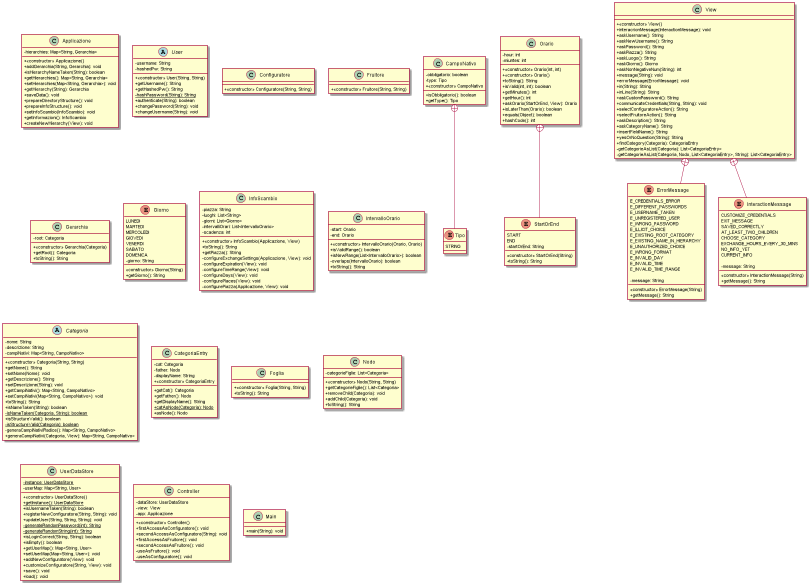

The diagram above was rendered by PlantUML. Its source (embedded in the PNG):
@startuml
skinparam ClassAttributeIconSize 0

class Applicazione{
- hierarchies: Map<String, Gerarchia>
+ <<constructor>> Applicazione()
+ addGerarchia(String, Gerarchia): void
+ isHierarchyNameTaken(String): boolean
+ getHierarchies(): Map<String, Gerarchia>
+ setHierarchies(Map<String, Gerarchia>): void
+ getHierarchy(String): Gerarchia
+ saveData(): void
+ prepareDirectoryStructure(): void
+ prepareInfoStructure(): void
+ setInfoScambio(InfoScambio): void
+ getInformazioni(): InfoScambio
+ createNewHierarchy(View): void
}

class CampoNativo{
- obbligatorio: boolean
- type: Tipo
+ <<constructor>> CampoNativo
+ isObbligatorio(): boolean
+ getType(): Tipo
}

enum Tipo{
STRING
}

abstract class User{
- username: String
- hashedPw: String
+ <<constructor>> User(String, String)
+ getUsername(): String
+ getHashedPw(): String
- {static}hashPassword(String): String
+ authenticate(String): boolean
+ changePassword(String): void
+ changeUsername(String): void
}

class Configuratore{
+ <<constructor>> Configuratore(String, String)
}

class Fruitore{
+ <<constructor>> Fruitore(String, String)
}

class Gerarchia{
- root: Categoria
+ <<constructor>> Gerarchia(Categoria)
+ getRoot(): Categoria
+ toString(): String
}

enum Giorno{
LUNEDI
MARTEDI
MERCOLEDI
GIOVEDI
VENERDI
SABATO
DOMENICA
- giorno: String
<<constructor>> Giorno(String)
+ getGiorno(): String
}

class InfoScambio{
- piazza: String
- luoghi: List<String>
- giorni: List<Giorno>
- intervalliOrari: List<IntervalloOrario>
- scadenza: int
+ <<constructor>> InfoScambio(Applicazione, View)
+ toString(): String
+ getPiazza(): String
- configureExchangeSettings(Applicazione, View): void
- configureExpiration(View): void
- configureTimeRange(View): void
- configureDays(View): void
- configurePlaces(View): void
- configurePiazza(Applicazione, View): void
}

class IntervalloOrario{
- start: Orario
- end: Orario
+ <<constructor>> IntervalloOrario(Orario, Orario)
+ isValidRange(): boolean
+ isNewRange(List<IntervalloOrario>): boolean
- overlaps(IntervalloOrario): boolean
+ toString(): String
}

abstract class Categoria{
- nome: String
- descrizione: String
- campiNativi: Map<String, CampoNativo>
+ <<constructor>> Categoria(String, String)
+ getNome(): String
+ setNome(Nome): void
+ getDescrizione(): String
+ setDescrizione(String): void
+ getCampiNativi(): Map<String, CampoNativo>
+ setCampiNativi(Map<String, CampoNativo>): void
+ toString(): String
+ isNameTaken(String): boolean
- {static}isNameTaken(Categoria, String): boolean
+ isStructureValid(): boolean
- {static}isStructureValid(Categoria): boolean
- generaCampiNativiRadice(): Map<String, CampoNativo>
+ generaCampiNativi(Categoria, View): Map<String, CampoNativo>
}

class CategoriaEntry{
- cat: Categoria
- father: Nodo
- displayName: String
+ <<constructor>> CategoriaEntry
+ getCat(): Categoria
+ getFather(): Nodo
+ getDisplayName(): String
+ {static}catAsNode(Categoria): Nodo
+ asNode(): Nodo
}

class Foglia{
+ <<constructor>> Foglia(String, String)
+ toString(): String
}

class Nodo{
- categorieFiglie: List<Categoria>
+ <<constructor>> Nodo(String, String)
+ getCategorieFiglie(): List<Categoria>
+ removeChild(Categoria): void
+ addChild(Categoria): void
+ toString(): String
}

class Orario{
- hour: int
- miuntes: int
+ <<constructor>> Orario(int, int)
+ <<constructor>> Orario()
+ toString(): String
+ isValid(int, int): boolean
+ getMinutes(): int
+ getHour(): int
+ askOrario(StartOrEnd, View): Orario
+ isLaterThan(Orario): boolean
+ equals(Object): boolean
+ hashCode(): int
}

enum StartOrEnd{
START
END
- startOrEnd: String
<<constructor>> StartOrEnd(String)
+ toString(): String
}

class View{
+ <<constructor>> View()
+ interacrionMessage(InteractionMessage): void
+ askUsername(): String
+ askNewUsername(): String
+ askPassword(): String
+ askPiazza(): String
+ askLuogo(): String
+ askGiorno(): Giorno
+ askNonNegativeNum(String): int
+ message(String): void
+ errorMessage(ErrorMessage): void
+ in(String): String
+ inLine(String): String
+ askCustomPassword(): String
+ communicateCredentials(String, String): void
+ selectConfiguratoreAction(): String
+ selectFruitoreAction(): String
+ askDescription(): String
+ askCategoryName(): String
+ insertFieldName(): String
+ yesOrNoQuestion(String): String
+ findCategory(Categoria): CategoriaEntry
- getCategorieAsList(Categoria): List<CategoriaEntry>
- getCategorieAsList(Categoria, Nodo, List<CategoriaEntry>, String): List<CategoriaEntry>
}

enum ErrorMessage{
E_CREDENTIALS_ERROR
E_DIFFERENT_PASSWORDS
E_USERNAME_TAKEN
E_UNREGISTERED_USER
E_WRONG_PASSWORD
E_ILLICIT_CHOICE
E_EXISTING_ROOT_CATEGORY
E_EXISTING_NAME_IN_HIERARCHY
E_UNAUTHORIZED_CHOICE
E_WRONG_FORMAT
E_INVALID_DAY
E_INVALID_TIME
E_INVALID_TIME_RANGE

- message: String
<<constructor>> ErrorMessage(String)
+ getMessage(): String
}

enum InteractionMessage{
CUSTOMIZE_CREDENTIALS
EXIT_MESSAGE
SAVED_CORRECTLY
AT_LEAST_TWO_CHILDREN
CHOOSE_CATEGORY
EXCHANGE_HOURS_EVERY_30_MINS
NO_INFO_YET
CURRENT_INFO

- message: String
<<constructor>> InteractionMessage(String)
+ getMessage(): String
}

class UserDataStore{
- {static}instance: UserDataStore
- userMap: Map<String, User>
+ <<constructor>> UserDataStore()
+ {static}getInstance(): UserDataStore
+ isUsernameTaken(String): boolean
+ registerNewConfiguratore(String, String): void
+ updateUser(String, String, String): void
- {static}generateRandomPassword(int): String
- {static}generateRandomString(int): String
+ isLoginCorrect(String, String): boolean
+ isEmpty(): boolean
+ getUserMap(): Map<String, User>
+ setUserMap(Map<String, User>): void
+ addNewConfiguratore(View): void
+ customizeConfiguratore(String, View): void
+ save(): void
+ load(): void
}

class Controller{
- dataStore: UserDataStore
- view: View
- app: Applicazione
+ <<constructor>> Controller()
+ firstAccessAsConfiguratore(): void
+ secondAccessAsConfiguratore(String): void
+ firstAccessAsFruitore(): void
+ secondAccessAsFruitore(): void
- useAsFruitore(): void
- useAsConfiguratore(): void
}

class Main{
+ main(String): void
}

CampoNativo +-- Tipo
View +-- InteractionMessage
View +-- ErrorMessage
Orario +-- StartOrEnd
@enduml